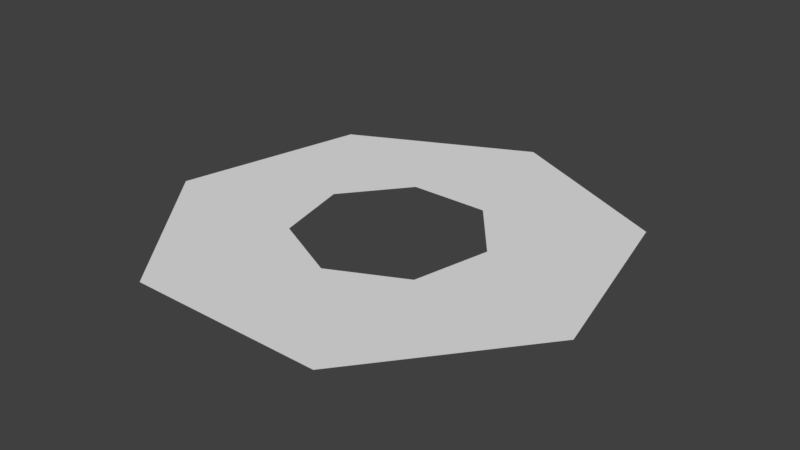 # Source: ring.blend  (saved by Blender 2.78.0; exported with 4.5.12 LTS)
import bpy
from mathutils import Matrix  # noqa: F401  (used for matrix-valued properties, if any)

bpy.ops.wm.read_factory_settings(use_empty=True)
scene = bpy.context.scene
scene.name = 'Scene'

# ---- collections
col_collection_1 = bpy.data.collections.new('Collection 1'); scene.collection.children.link(col_collection_1)

# ---- materials (node trees are filled in below, after node groups)
mat_ring = bpy.data.materials.new('ring')
mat_ring.alpha_threshold = 0.0
mat_ring.use_transparent_shadow = False
mat_ring.roughness = 0.5
mat_ring.line_color = (0.0, 0.0, 0.0, 1.0)

# ---- material node trees

# ---- world
world_world = bpy.data.worlds.new('World'); scene.world = world_world
world_world.color = (0.05088, 0.05088, 0.05088)
world_world.use_sun_shadow = False
world_world.sun_shadow_jitter_overblur = 0.0
world_world.cycles.sampling_method = 'MANUAL'

# ---- meshes
me_cube = bpy.data.meshes.new('Cube')
me_cube.from_pydata([(0.0, 1.0, 0.2), (-0.7818, 0.6235, 0.2), (-0.9749, -0.2225, 0.2), (-0.4339, -0.901, 0.2), (0.4339, -0.901, 0.2), (0.9749, -0.2225, 0.2), (0.7818, 0.6235, 0.2), (-0.1771, 0.3666, 0.2), (-0.397, 0.09009, 0.2), (-0.318, -0.2542, 0.2), (0.0005179, -0.4071, 0.2), (0.3186, -0.2534, 0.2), (0.3968, 0.0911, 0.2), (0.1762, 0.367, 0.2)], [], [(2, 9, 8, 1), (0, 7, 13, 6), (5, 12, 11, 4), (3, 10, 9, 2), (1, 8, 7, 0), (6, 13, 12, 5), (4, 11, 10, 3)])
_ca = me_cube.color_attributes.new('Col', 'BYTE_COLOR', 'CORNER')
_ca.data.foreach_set('color', [1.0, 1.0, 1.0, 1.0, 0.0, 0.0, 0.0, 1.0, 0.0, 0.0, 0.0, 1.0, 1.0, 1.0, 1.0, 1.0, 1.0, 1.0, 1.0, 1.0, 0.0, 0.0, 0.0, 1.0, 0.0, 0.0, 0.0, 1.0, 1.0, 1.0, 1.0, 1.0, 1.0, 1.0, 1.0, 1.0, 0.0, 0.0, 0.0, 1.0, 0.0, 0.0, 0.0, 1.0, 1.0, 1.0, 1.0, 1.0, 1.0, 1.0, 1.0, 1.0, 0.0, 0.0, 0.0, 1.0, 0.0, 0.0, 0.0, 1.0, 1.0, 1.0, 1.0, 1.0, 1.0, 1.0, 1.0, 1.0, 0.0, 0.0, 0.0, 1.0, 0.0, 0.0, 0.0, 1.0, 1.0, 1.0, 1.0, 1.0, 1.0, 1.0, 1.0, 1.0, 0.0, 0.0, 0.0, 1.0, 0.0, 0.0, 0.0, 1.0, 1.0, 1.0, 1.0, 1.0, 1.0, 1.0, 1.0, 1.0, 0.0, 0.0, 0.0, 1.0, 0.0, 0.0, 0.0, 1.0, 1.0, 1.0, 1.0, 1.0])
me_cube.materials.append(mat_ring)
me_cube.use_remesh_preserve_volume = False
me_cube.use_remesh_preserve_attributes = False
me_cube.use_mirror_vertex_groups = False
me_cube.update()
arm_armature = bpy.data.armatures.new('Armature')  # bones are not reproduced

# ---- objects
ob_armature = bpy.data.objects.new('Armature', arm_armature)
ob_cube = bpy.data.objects.new('Cube', me_cube)

# ---- transforms, parenting, visibility, modifiers, constraints
ob_armature.location = (0.0, 0.0, -0.3314)
ob_armature.scale = (4.0, 4.0, 4.0)
ob_armature.lineart.crease_threshold = 0.0
ob_cube.parent = ob_armature
ob_cube.location = (0.0, 0.0, 0.0)
ob_cube.lock_rotations_4d = False
ob_cube.empty_display_type = 'ARROWS'
ob_cube.lineart.crease_threshold = 0.0
_vg = ob_cube.vertex_groups.new(name='Bone')
_vg.add([7, 8, 9, 10, 11, 12, 13], 1.0, 'REPLACE')
_vg = ob_cube.vertex_groups.new(name='Bone.001')
_vg.add([0, 1, 2, 3, 4, 5, 6], 1.0, 'REPLACE')
_m = ob_cube.modifiers.new('Armature', 'ARMATURE')
_m.object = ob_armature

# ---- collection membership
col_collection_1.objects.link(ob_armature)
col_collection_1.objects.link(ob_cube)

# ---- scene / render settings (as saved in the file)
scene.frame_start = 1; scene.frame_end = 250; scene.frame_set(0)
scene.render.engine = 'BLENDER_EEVEE_NEXT'
scene.render.resolution_percentage = 50
scene.render.dither_intensity = 0.0
scene.cycles.use_denoising = False
scene.cycles.samples = 128
scene.cycles.sampling_pattern = 'TABULATED_SOBOL'
scene.cycles.light_sampling_threshold = 0.0
scene.cycles.use_adaptive_sampling = False
scene.cycles.use_light_tree = False
scene.cycles.blur_glossy = 0.0
scene.cycles.sample_clamp_indirect = 0.0
scene.view_settings.view_transform = 'Standard'
bpy.context.view_layer.update()

# ---- added for rendering (the .blend has no active camera and no usable light): camera, sun
cam_auto = bpy.data.cameras.new('AutoCamera')
cam_auto.lens = 50.0
cam_auto.sensor_width = 36.0
cam_auto.clip_end = 1000.0
ob_auto_camera = bpy.data.objects.new('AutoCamera', cam_auto)
scene.collection.objects.link(ob_auto_camera)
ob_auto_camera.location = (10.0782, -11.8957, 8.53109)
ob_auto_camera.rotation_euler = (1.09748, -7.21219e-08, 0.694738)
scene.camera = ob_auto_camera
light_auto_sun = bpy.data.lights.new('AutoSun', 'SUN')
light_auto_sun.energy = 3.0
light_auto_sun.angle = 0.0523599
ob_auto_sun = bpy.data.objects.new('AutoSun', light_auto_sun)
scene.collection.objects.link(ob_auto_sun)
ob_auto_sun.rotation_euler = (0.872665, 0.174533, 0.523599)
bpy.context.view_layer.update()
